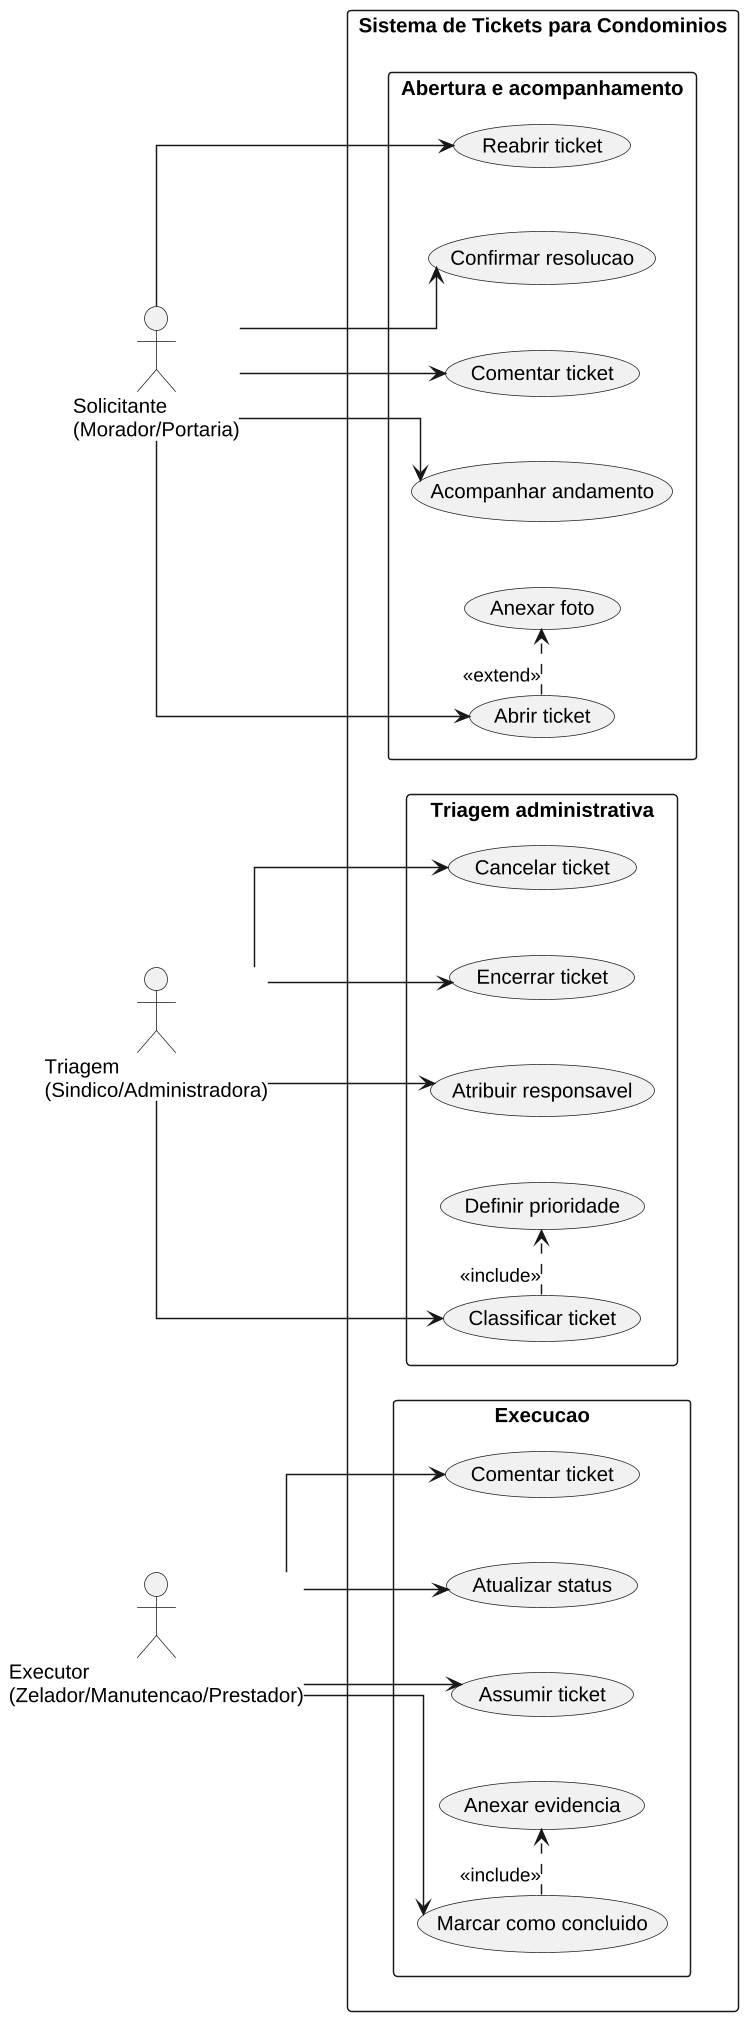

The diagram above was rendered by PlantUML. Its source (embedded in the PNG):
@startuml
left to right direction
skinparam linetype ortho
skinparam packageStyle rectangle
skinparam shadowing false
skinparam ranksep 70
skinparam nodesep 45
skinparam dpi 140

actor "Solicitante\n(Morador/Portaria)" as Solicitante
actor "Triagem\n(Sindico/Administradora)" as Triagem
actor "Executor\n(Zelador/Manutencao/Prestador)" as Executor

rectangle "Sistema de Tickets para Condominios" {
  package "Abertura e acompanhamento" {
    usecase "Abrir ticket" as UC_Abrir
    usecase "Anexar foto" as UC_AnexarFoto
    usecase "Acompanhar andamento" as UC_Acompanhar
    usecase "Comentar ticket" as UC_ComentarSol
    usecase "Confirmar resolucao" as UC_Confirmar
    usecase "Reabrir ticket" as UC_Reabrir
  }

  package "Triagem administrativa" {
    usecase "Classificar ticket" as UC_Classificar
    usecase "Atribuir responsavel" as UC_Atribuir
    usecase "Definir prioridade" as UC_Prioridade
    usecase "Encerrar ticket" as UC_Encerrar
    usecase "Cancelar ticket" as UC_Cancelar
  }

  package "Execucao" {
    usecase "Assumir ticket" as UC_Assumir
    usecase "Atualizar status" as UC_Status
    usecase "Comentar ticket" as UC_ComentarExec
    usecase "Marcar como concluido" as UC_Concluir
    usecase "Anexar evidencia" as UC_Evidencia
  }
}

Solicitante --> UC_Abrir
Solicitante --> UC_Acompanhar
Solicitante --> UC_ComentarSol
Solicitante --> UC_Confirmar
Solicitante --> UC_Reabrir

Triagem --> UC_Classificar
Triagem --> UC_Atribuir
Triagem --> UC_Encerrar
Triagem --> UC_Cancelar

Executor --> UC_Assumir
Executor --> UC_Status
Executor --> UC_ComentarExec
Executor --> UC_Concluir

UC_Abrir .> UC_AnexarFoto : <<extend>>
UC_Classificar .> UC_Prioridade : <<include>>
UC_Concluir .> UC_Evidencia : <<include>>

@enduml